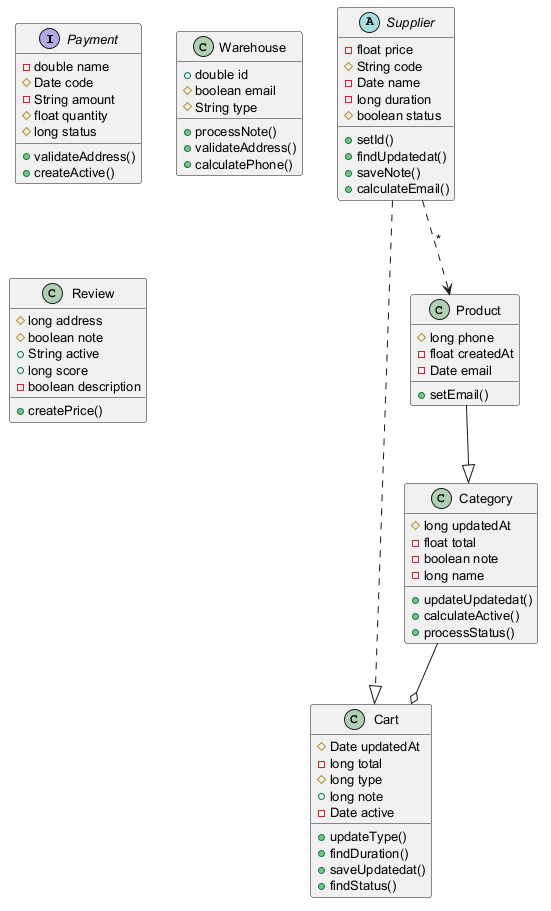

The diagram above was rendered by PlantUML. Its source (embedded in the PNG):
@startuml
skinparam defaultFontSize 13
interface Payment {
  -double name
  #Date code
  -String amount
  #float quantity
  #long status
  +validateAddress()
  +createActive()
}
abstract class Supplier {
  -float price
  #String code
  -Date name
  -long duration
  #boolean status
  +setId()
  +findUpdatedat()
  +saveNote()
  +calculateEmail()
}
class Warehouse {
  +double id
  #boolean email
  #String type
  +processNote()
  +validateAddress()
  +calculatePhone()
}
class Review {
  #long address
  #boolean note
  +String active
  +long score
  -boolean description
  +createPrice()
}
class Category {
  #long updatedAt
  -float total
  -boolean note
  -long name
  +updateUpdatedat()
  +calculateActive()
  +processStatus()
}
class Cart {
  #Date updatedAt
  -long total
  #long type
  +long note
  -Date active
  +updateType()
  +findDuration()
  +saveUpdatedat()
  +findStatus()
}
class Product {
  #long phone
  -float createdAt
  -Date email
  +setEmail()
}
Product --|> Category
Category --o Cart
Supplier ..|> Cart
Supplier ..> Product : "*"
@enduml